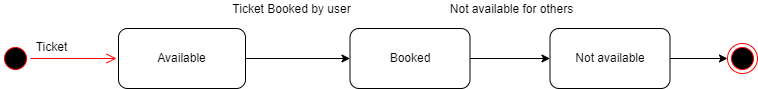

The diagram above was exported from draw.io. Its source (the exported page's mxGraphModel, read from the mxfile embedded in the PNG):
<mxGraphModel dx="1038" dy="571" grid="0" gridSize="10" guides="1" tooltips="1" connect="1" arrows="1" fold="1" page="0" pageScale="1" pageWidth="850" pageHeight="1100" math="0" shadow="0">
  <root>
    <mxCell id="0" />
    <mxCell id="1" parent="0" />
    <mxCell id="5Wea5yyGMKZD03t-hBNU-3" value="" style="ellipse;html=1;shape=startState;fillColor=#000000;strokeColor=#ff0000;" vertex="1" parent="1">
      <mxGeometry x="5" y="233" width="30" height="30" as="geometry" />
    </mxCell>
    <mxCell id="5Wea5yyGMKZD03t-hBNU-4" value="" style="edgeStyle=orthogonalEdgeStyle;html=1;verticalAlign=bottom;endArrow=open;endSize=8;strokeColor=#ff0000;rounded=0;" edge="1" source="5Wea5yyGMKZD03t-hBNU-3" parent="1">
      <mxGeometry relative="1" as="geometry">
        <mxPoint x="121" y="248" as="targetPoint" />
      </mxGeometry>
    </mxCell>
    <mxCell id="5Wea5yyGMKZD03t-hBNU-8" value="" style="edgeStyle=orthogonalEdgeStyle;rounded=0;orthogonalLoop=1;jettySize=auto;html=1;" edge="1" parent="1" source="5Wea5yyGMKZD03t-hBNU-5" target="5Wea5yyGMKZD03t-hBNU-7">
      <mxGeometry relative="1" as="geometry" />
    </mxCell>
    <mxCell id="5Wea5yyGMKZD03t-hBNU-5" value="Available" style="rounded=1;whiteSpace=wrap;html=1;" vertex="1" parent="1">
      <mxGeometry x="123" y="218" width="127" height="60" as="geometry" />
    </mxCell>
    <mxCell id="5Wea5yyGMKZD03t-hBNU-6" value="Ticket" style="text;html=1;align=center;verticalAlign=middle;resizable=0;points=[];autosize=1;strokeColor=none;fillColor=none;" vertex="1" parent="1">
      <mxGeometry x="35" y="228" width="41" height="18" as="geometry" />
    </mxCell>
    <mxCell id="5Wea5yyGMKZD03t-hBNU-10" value="" style="edgeStyle=orthogonalEdgeStyle;rounded=0;orthogonalLoop=1;jettySize=auto;html=1;" edge="1" parent="1" source="5Wea5yyGMKZD03t-hBNU-7" target="5Wea5yyGMKZD03t-hBNU-9">
      <mxGeometry relative="1" as="geometry" />
    </mxCell>
    <mxCell id="5Wea5yyGMKZD03t-hBNU-7" value="Booked" style="whiteSpace=wrap;html=1;rounded=1;" vertex="1" parent="1">
      <mxGeometry x="354.5" y="218" width="120" height="60" as="geometry" />
    </mxCell>
    <mxCell id="5Wea5yyGMKZD03t-hBNU-13" value="" style="edgeStyle=orthogonalEdgeStyle;rounded=0;orthogonalLoop=1;jettySize=auto;html=1;" edge="1" parent="1" source="5Wea5yyGMKZD03t-hBNU-9" target="5Wea5yyGMKZD03t-hBNU-11">
      <mxGeometry relative="1" as="geometry" />
    </mxCell>
    <mxCell id="5Wea5yyGMKZD03t-hBNU-9" value="Not available" style="whiteSpace=wrap;html=1;rounded=1;" vertex="1" parent="1">
      <mxGeometry x="554.5" y="218" width="120" height="60" as="geometry" />
    </mxCell>
    <mxCell id="5Wea5yyGMKZD03t-hBNU-11" value="" style="ellipse;html=1;shape=endState;fillColor=#000000;strokeColor=#ff0000;" vertex="1" parent="1">
      <mxGeometry x="732" y="233" width="30" height="30" as="geometry" />
    </mxCell>
    <mxCell id="5Wea5yyGMKZD03t-hBNU-14" value="Ticket Booked by user" style="text;html=1;align=center;verticalAlign=middle;resizable=0;points=[];autosize=1;strokeColor=none;fillColor=none;" vertex="1" parent="1">
      <mxGeometry x="232" y="190" width="128" height="18" as="geometry" />
    </mxCell>
    <mxCell id="5Wea5yyGMKZD03t-hBNU-15" value="Not available for others" style="text;html=1;align=center;verticalAlign=middle;resizable=0;points=[];autosize=1;strokeColor=none;fillColor=none;" vertex="1" parent="1">
      <mxGeometry x="449" y="190" width="133" height="18" as="geometry" />
    </mxCell>
  </root>
</mxGraphModel>